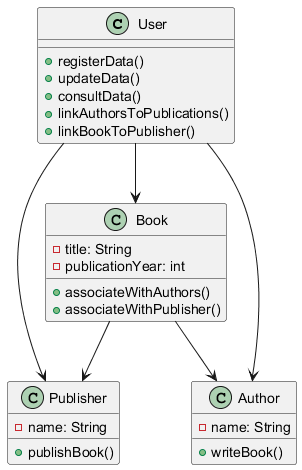

The diagram above was rendered by PlantUML. Its source (embedded in the PNG):
@startuml
class User {
    + registerData()
    + updateData()
    + consultData()
    + linkAuthorsToPublications()
    + linkBookToPublisher()
}

class Book {
    - title: String
    - publicationYear: int
    + associateWithAuthors()
    + associateWithPublisher()
}

class Publisher {
    - name: String
    + publishBook()
}

class Author {
    - name: String
    + writeBook()
}

User --> Book
User --> Publisher
User --> Author
Book --> Publisher
Book --> Author
@enduml